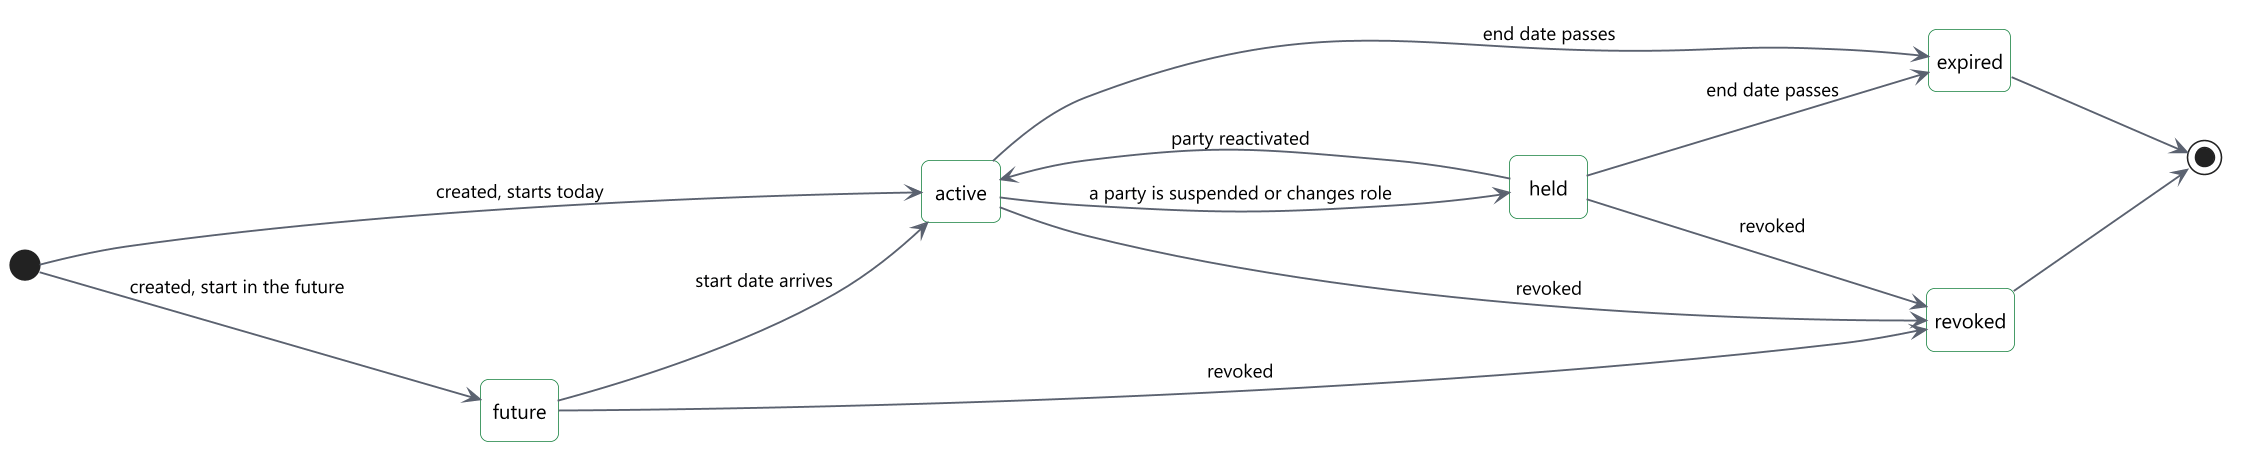

The diagram above was rendered by PlantUML. Its source (embedded in the PNG):
@startuml
!include include/common.puml
' title.th: สถานะของการมอบอำนาจ
' title.en: States of a delegation
' desc.th: การมอบอำนาจคำนวณสถานะจากวันที่และการยกเลิก รอเริ่มเมื่อยังไม่ถึงวันเริ่ม มีผลเมื่ออยู่ในช่วงวันที่ หมดอายุเมื่อพ้นวันสิ้นสุด และยกเลิกแล้วเมื่อผู้มอบหรือผู้ดูแลระบบยกเลิก ระบบจริงเพิ่มสถานะพักไว้เมื่อผู้มอบหรือผู้รับมอบถูกระงับหรือเปลี่ยนบทบาท
' desc.en: A delegation's state is derived from its dates and revocation. It is future before the start date, active within the dates, expired after the end date and revoked when the delegator or the administrator revokes it. Production adds a held state while either person is suspended or has changed role.
hide empty description
left to right direction
skinparam nodesep 60
skinparam ranksep 110
state "future" as f
state "active" as a
state "held" as h
state "expired" as e
state "revoked" as r
[*] --> f : $t("สร้าง วันเริ่มในอนาคต", "created, start in the future")
[*] --> a : $t("สร้าง เริ่มวันนี้", "created, starts today")
f --> a : $t("ถึงวันเริ่ม", "start date arrives")
a --> e : $t("พ้นวันสิ้นสุด", "end date passes")
a --> h : $t("ผู้เกี่ยวข้องถูกระงับหรือเปลี่ยนบทบาท", "a party is suspended or changes role")
h --> a : $t("เปิดใช้งานอีกครั้ง", "party reactivated")
h --> e : $t("พ้นวันสิ้นสุด", "end date passes")
f --> r : $t("ยกเลิก", "revoked")
a --> r : $t("ยกเลิก", "revoked")
h --> r : $t("ยกเลิก", "revoked")
e --> [*]
r --> [*]
@enduml